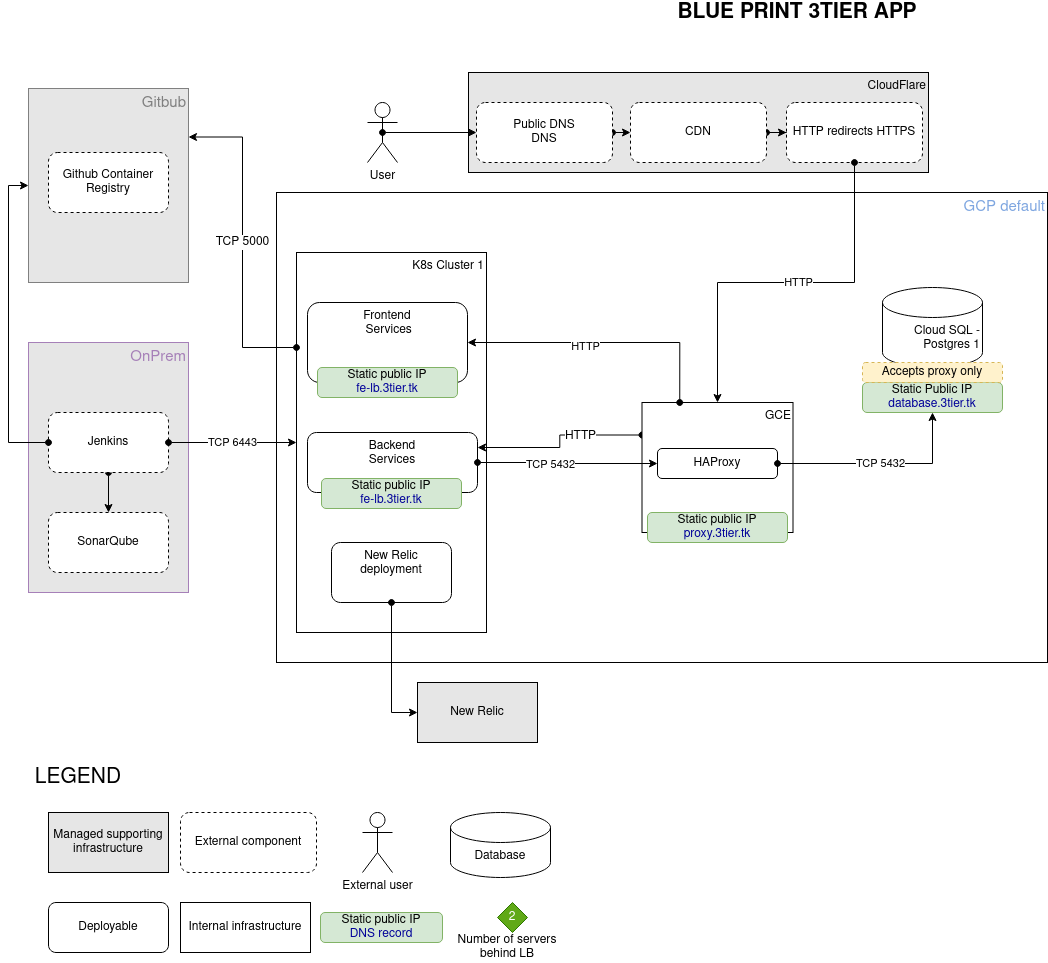

The diagram above was exported from draw.io. Its source (the exported page's mxGraphModel, read from the mxfile embedded in the PNG):
<mxGraphModel dx="2838" dy="1111" grid="1" gridSize="10" guides="1" tooltips="1" connect="1" arrows="1" fold="1" page="1" pageScale="1" pageWidth="827" pageHeight="1169" math="0" shadow="0">
  <root>
    <mxCell id="0" />
    <mxCell id="1" parent="0" />
    <mxCell id="TSAGZDmFnchhbALoElsZ-1" value="&lt;div style=&quot;font-size: 15px&quot;&gt;GCP default&lt;br&gt;&lt;/div&gt;" style="rounded=0;whiteSpace=wrap;html=1;labelPosition=center;verticalLabelPosition=middle;align=right;verticalAlign=top;gradientColor=none;fontSize=15;fontColor=#7EA6E0;strokeColor=#000000;" vertex="1" parent="1">
      <mxGeometry x="-512" y="230" width="771" height="470" as="geometry" />
    </mxCell>
    <mxCell id="TSAGZDmFnchhbALoElsZ-2" value="K8s Cluster 1" style="rounded=0;whiteSpace=wrap;html=1;align=right;verticalAlign=top;" vertex="1" parent="1">
      <mxGeometry x="-492" y="290" width="190" height="380" as="geometry" />
    </mxCell>
    <mxCell id="tqgtTpDlThskeaZ996gc-2" style="edgeStyle=orthogonalEdgeStyle;rounded=0;orthogonalLoop=1;jettySize=auto;html=1;exitX=0;exitY=0.25;exitDx=0;exitDy=0;entryX=1;entryY=0.25;entryDx=0;entryDy=0;labelBorderColor=none;fontSize=21;fontColor=#000000;startArrow=oval;startFill=1;endArrow=classic;endFill=1;" edge="1" parent="1" source="TSAGZDmFnchhbALoElsZ-5" target="TSAGZDmFnchhbALoElsZ-7">
      <mxGeometry relative="1" as="geometry" />
    </mxCell>
    <mxCell id="tqgtTpDlThskeaZ996gc-3" value="HTTP" style="edgeLabel;html=1;align=center;verticalAlign=middle;resizable=0;points=[];fontSize=12;fontColor=#000000;" vertex="1" connectable="0" parent="tqgtTpDlThskeaZ996gc-2">
      <mxGeometry x="-0.2938" y="1" relative="1" as="geometry">
        <mxPoint as="offset" />
      </mxGeometry>
    </mxCell>
    <mxCell id="TSAGZDmFnchhbALoElsZ-5" value="GCE " style="rounded=0;whiteSpace=wrap;html=1;align=right;verticalAlign=top;" vertex="1" parent="1">
      <mxGeometry x="-146.5" y="440" width="151" height="130" as="geometry" />
    </mxCell>
    <mxCell id="TSAGZDmFnchhbALoElsZ-6" value="&lt;div&gt;Frontend&lt;/div&gt;&lt;div&gt;&amp;nbsp;Services&lt;/div&gt;" style="rounded=1;whiteSpace=wrap;html=1;verticalAlign=top;" vertex="1" parent="1">
      <mxGeometry x="-481" y="340" width="160" height="80" as="geometry" />
    </mxCell>
    <mxCell id="TSAGZDmFnchhbALoElsZ-7" value="&lt;div&gt;Backend&lt;/div&gt;&lt;div&gt;Services&lt;br&gt;&lt;/div&gt;" style="rounded=1;whiteSpace=wrap;html=1;verticalAlign=top;" vertex="1" parent="1">
      <mxGeometry x="-481" y="470" width="170" height="60" as="geometry" />
    </mxCell>
    <mxCell id="TSAGZDmFnchhbALoElsZ-8" value="New Relic deployment" style="rounded=1;whiteSpace=wrap;html=1;verticalAlign=top;" vertex="1" parent="1">
      <mxGeometry x="-457" y="580" width="120" height="60" as="geometry" />
    </mxCell>
    <mxCell id="TSAGZDmFnchhbALoElsZ-10" value="HAProxy" style="rounded=1;whiteSpace=wrap;html=1;" vertex="1" parent="1">
      <mxGeometry x="-131" y="486" width="120" height="30" as="geometry" />
    </mxCell>
    <mxCell id="TSAGZDmFnchhbALoElsZ-13" value="&lt;div&gt;User&lt;br&gt;&lt;/div&gt;" style="shape=umlActor;verticalLabelPosition=bottom;verticalAlign=top;html=1;outlineConnect=0;" vertex="1" parent="1">
      <mxGeometry x="-421" y="140" width="30" height="60" as="geometry" />
    </mxCell>
    <mxCell id="TSAGZDmFnchhbALoElsZ-17" value="CloudFlare" style="rounded=0;whiteSpace=wrap;html=1;verticalAlign=top;align=right;fillColor=#E6E6E6;" vertex="1" parent="1">
      <mxGeometry x="-320" y="110" width="460" height="100" as="geometry" />
    </mxCell>
    <mxCell id="TSAGZDmFnchhbALoElsZ-18" value="HTTP redirects HTTPS" style="rounded=1;whiteSpace=wrap;html=1;dashed=1;" vertex="1" parent="1">
      <mxGeometry x="-2" y="140" width="136" height="60" as="geometry" />
    </mxCell>
    <mxCell id="TSAGZDmFnchhbALoElsZ-84" style="edgeStyle=orthogonalEdgeStyle;rounded=0;orthogonalLoop=1;jettySize=auto;html=1;exitX=1;exitY=0.5;exitDx=0;exitDy=0;labelBorderColor=none;fontSize=12;fontColor=#000000;startArrow=oval;startFill=1;endArrow=classic;endFill=1;" edge="1" parent="1" source="TSAGZDmFnchhbALoElsZ-21" target="TSAGZDmFnchhbALoElsZ-18">
      <mxGeometry relative="1" as="geometry" />
    </mxCell>
    <mxCell id="TSAGZDmFnchhbALoElsZ-21" value="CDN" style="rounded=1;whiteSpace=wrap;html=1;dashed=1;" vertex="1" parent="1">
      <mxGeometry x="-158" y="140" width="136" height="60" as="geometry" />
    </mxCell>
    <mxCell id="TSAGZDmFnchhbALoElsZ-43" value="OnPrem" style="rounded=0;whiteSpace=wrap;html=1;align=right;verticalAlign=top;fontSize=15;strokeColor=#A680B8;fontColor=#A680B8;labelBackgroundColor=none;fillColor=#E6E6E6;" vertex="1" parent="1">
      <mxGeometry x="-760" y="380" width="160" height="250" as="geometry" />
    </mxCell>
    <mxCell id="TSAGZDmFnchhbALoElsZ-46" value="&lt;div style=&quot;font-size: 15px;&quot;&gt;Gitbub&lt;/div&gt;" style="rounded=0;whiteSpace=wrap;html=1;align=right;verticalAlign=top;fontSize=15;fontColor=#808080;strokeColor=#808080;fillColor=#E6E6E6;" vertex="1" parent="1">
      <mxGeometry x="-760" y="126" width="160" height="194" as="geometry" />
    </mxCell>
    <mxCell id="TSAGZDmFnchhbALoElsZ-38" style="edgeStyle=orthogonalEdgeStyle;rounded=0;orthogonalLoop=1;jettySize=auto;html=1;exitX=0.25;exitY=0;exitDx=0;exitDy=0;entryX=1;entryY=0.5;entryDx=0;entryDy=0;startArrow=oval;startFill=1;" edge="1" parent="1" source="TSAGZDmFnchhbALoElsZ-5" target="TSAGZDmFnchhbALoElsZ-6">
      <mxGeometry relative="1" as="geometry" />
    </mxCell>
    <mxCell id="TSAGZDmFnchhbALoElsZ-39" value="HTTP" style="edgeLabel;html=1;align=center;verticalAlign=middle;resizable=0;points=[];" vertex="1" connectable="0" parent="TSAGZDmFnchhbALoElsZ-38">
      <mxGeometry x="0.1387" y="3" relative="1" as="geometry">
        <mxPoint as="offset" />
      </mxGeometry>
    </mxCell>
    <mxCell id="TSAGZDmFnchhbALoElsZ-28" style="edgeStyle=orthogonalEdgeStyle;rounded=0;orthogonalLoop=1;jettySize=auto;html=1;exitX=1;exitY=0.5;exitDx=0;exitDy=0;startArrow=oval;startFill=1;" edge="1" parent="1" source="TSAGZDmFnchhbALoElsZ-7" target="TSAGZDmFnchhbALoElsZ-10">
      <mxGeometry relative="1" as="geometry" />
    </mxCell>
    <mxCell id="TSAGZDmFnchhbALoElsZ-29" value="TCP 5432" style="edgeLabel;html=1;align=center;verticalAlign=middle;resizable=0;points=[];" vertex="1" connectable="0" parent="TSAGZDmFnchhbALoElsZ-28">
      <mxGeometry x="-0.2077" y="-1" relative="1" as="geometry">
        <mxPoint as="offset" />
      </mxGeometry>
    </mxCell>
    <mxCell id="TSAGZDmFnchhbALoElsZ-37" value="HTTP" style="edgeStyle=orthogonalEdgeStyle;rounded=0;orthogonalLoop=1;jettySize=auto;html=1;exitX=0.5;exitY=1;exitDx=0;exitDy=0;entryX=0.5;entryY=0;entryDx=0;entryDy=0;startArrow=oval;startFill=1;" edge="1" parent="1" source="TSAGZDmFnchhbALoElsZ-18" target="TSAGZDmFnchhbALoElsZ-5">
      <mxGeometry x="-0.0663" relative="1" as="geometry">
        <mxPoint as="offset" />
      </mxGeometry>
    </mxCell>
    <mxCell id="TSAGZDmFnchhbALoElsZ-36" value="TCP 5432" style="edgeStyle=orthogonalEdgeStyle;rounded=0;orthogonalLoop=1;jettySize=auto;exitX=1;exitY=0.5;exitDx=0;exitDy=0;entryX=0.5;entryY=1;entryDx=0;entryDy=0;labelBorderColor=none;html=1;startArrow=oval;startFill=1;" edge="1" parent="1" source="TSAGZDmFnchhbALoElsZ-10" target="TSAGZDmFnchhbALoElsZ-61">
      <mxGeometry relative="1" as="geometry" />
    </mxCell>
    <mxCell id="TSAGZDmFnchhbALoElsZ-51" style="edgeStyle=orthogonalEdgeStyle;rounded=0;orthogonalLoop=1;jettySize=auto;html=1;exitX=0.5;exitY=1;exitDx=0;exitDy=0;entryX=0.5;entryY=0;entryDx=0;entryDy=0;labelBorderColor=none;startArrow=oval;startFill=1;endArrow=classic;endFill=1;" edge="1" parent="1" source="TSAGZDmFnchhbALoElsZ-47" target="TSAGZDmFnchhbALoElsZ-48">
      <mxGeometry relative="1" as="geometry" />
    </mxCell>
    <mxCell id="TSAGZDmFnchhbALoElsZ-47" value="Jenkins" style="rounded=1;whiteSpace=wrap;html=1;gradientColor=none;dashed=1;" vertex="1" parent="1">
      <mxGeometry x="-740" y="450" width="120" height="60" as="geometry" />
    </mxCell>
    <mxCell id="TSAGZDmFnchhbALoElsZ-48" value="SonarQube" style="rounded=1;whiteSpace=wrap;html=1;gradientColor=none;dashed=1;" vertex="1" parent="1">
      <mxGeometry x="-740" y="550" width="120" height="60" as="geometry" />
    </mxCell>
    <mxCell id="TSAGZDmFnchhbALoElsZ-49" value="Github Container Registry" style="rounded=1;whiteSpace=wrap;html=1;gradientColor=none;dashed=1;" vertex="1" parent="1">
      <mxGeometry x="-740" y="190" width="120" height="60" as="geometry" />
    </mxCell>
    <mxCell id="TSAGZDmFnchhbALoElsZ-83" style="edgeStyle=orthogonalEdgeStyle;rounded=0;orthogonalLoop=1;jettySize=auto;html=1;exitX=1;exitY=0.5;exitDx=0;exitDy=0;entryX=0;entryY=0.5;entryDx=0;entryDy=0;labelBorderColor=none;fontSize=12;fontColor=#000000;startArrow=oval;startFill=1;endArrow=classic;endFill=1;" edge="1" parent="1" source="TSAGZDmFnchhbALoElsZ-63" target="TSAGZDmFnchhbALoElsZ-21">
      <mxGeometry relative="1" as="geometry" />
    </mxCell>
    <mxCell id="TSAGZDmFnchhbALoElsZ-63" value="Public DNS&lt;br&gt;&lt;div&gt;DNS&lt;/div&gt;" style="rounded=1;whiteSpace=wrap;html=1;dashed=1;" vertex="1" parent="1">
      <mxGeometry x="-312" y="140" width="136" height="60" as="geometry" />
    </mxCell>
    <mxCell id="TSAGZDmFnchhbALoElsZ-65" value="&lt;div&gt;Static public IP&lt;/div&gt;&lt;div&gt;&lt;font color=&quot;#000099&quot;&gt;proxy.3tier.tk&lt;/font&gt;&lt;br&gt;&lt;/div&gt;" style="text;html=1;strokeColor=#82b366;fillColor=#d5e8d4;align=center;verticalAlign=middle;whiteSpace=wrap;rounded=1;glass=0;" vertex="1" parent="1">
      <mxGeometry x="-141" y="550" width="140" height="30" as="geometry" />
    </mxCell>
    <mxCell id="TSAGZDmFnchhbALoElsZ-66" value="&lt;div&gt;Static public IP&lt;/div&gt;&lt;div&gt;&lt;font color=&quot;#000099&quot;&gt;fe-lb.3tier.tk&lt;/font&gt;&lt;br&gt;&lt;/div&gt;" style="text;html=1;strokeColor=#82b366;fillColor=#d5e8d4;align=center;verticalAlign=middle;whiteSpace=wrap;rounded=1;glass=0;" vertex="1" parent="1">
      <mxGeometry x="-471" y="405" width="140" height="30" as="geometry" />
    </mxCell>
    <mxCell id="TSAGZDmFnchhbALoElsZ-67" value="&lt;div&gt;Static public IP&lt;/div&gt;&lt;div&gt;&lt;font color=&quot;#000099&quot;&gt;fe-lb.3tier.tk&lt;/font&gt;&lt;br&gt;&lt;/div&gt;" style="text;html=1;strokeColor=#82b366;fillColor=#d5e8d4;align=center;verticalAlign=middle;whiteSpace=wrap;rounded=1;glass=0;" vertex="1" parent="1">
      <mxGeometry x="-467" y="516" width="140" height="30" as="geometry" />
    </mxCell>
    <mxCell id="TSAGZDmFnchhbALoElsZ-53" value="TCP 6443" style="edgeStyle=orthogonalEdgeStyle;rounded=0;orthogonalLoop=1;jettySize=auto;html=1;exitX=1;exitY=0.5;exitDx=0;exitDy=0;entryX=0;entryY=0.5;entryDx=0;entryDy=0;labelBorderColor=none;startArrow=oval;startFill=1;endArrow=classic;endFill=1;" edge="1" parent="1" source="TSAGZDmFnchhbALoElsZ-47" target="TSAGZDmFnchhbALoElsZ-2">
      <mxGeometry relative="1" as="geometry" />
    </mxCell>
    <mxCell id="TSAGZDmFnchhbALoElsZ-52" style="edgeStyle=orthogonalEdgeStyle;rounded=0;orthogonalLoop=1;jettySize=auto;html=1;exitX=0;exitY=0.5;exitDx=0;exitDy=0;entryX=0;entryY=0.5;entryDx=0;entryDy=0;labelBorderColor=none;startArrow=oval;startFill=1;endArrow=classic;endFill=1;" edge="1" parent="1" source="TSAGZDmFnchhbALoElsZ-47" target="TSAGZDmFnchhbALoElsZ-46">
      <mxGeometry relative="1" as="geometry" />
    </mxCell>
    <mxCell id="TSAGZDmFnchhbALoElsZ-77" value="TCP 5000" style="edgeStyle=orthogonalEdgeStyle;rounded=0;orthogonalLoop=1;jettySize=auto;html=1;exitX=0;exitY=0.25;exitDx=0;exitDy=0;entryX=1;entryY=0.25;entryDx=0;entryDy=0;labelBorderColor=none;fontSize=12;fontColor=#000000;startArrow=oval;startFill=1;endArrow=classic;endFill=1;" edge="1" parent="1" source="TSAGZDmFnchhbALoElsZ-2" target="TSAGZDmFnchhbALoElsZ-46">
      <mxGeometry relative="1" as="geometry" />
    </mxCell>
    <mxCell id="TSAGZDmFnchhbALoElsZ-78" value="New Relic" style="rounded=0;whiteSpace=wrap;html=1;glass=0;fontSize=12;fontColor=#000000;strokeColor=#000000;gradientColor=none;fillColor=#E6E6E6;" vertex="1" parent="1">
      <mxGeometry x="-371" y="720" width="120" height="60" as="geometry" />
    </mxCell>
    <mxCell id="TSAGZDmFnchhbALoElsZ-79" style="edgeStyle=orthogonalEdgeStyle;rounded=0;orthogonalLoop=1;jettySize=auto;html=1;exitX=0.5;exitY=1;exitDx=0;exitDy=0;entryX=0;entryY=0.5;entryDx=0;entryDy=0;labelBorderColor=none;fontSize=12;fontColor=#000000;startArrow=oval;startFill=1;endArrow=classic;endFill=1;" edge="1" parent="1" source="TSAGZDmFnchhbALoElsZ-8" target="TSAGZDmFnchhbALoElsZ-78">
      <mxGeometry relative="1" as="geometry" />
    </mxCell>
    <mxCell id="TSAGZDmFnchhbALoElsZ-80" value="&lt;div&gt;Cloud SQL - Postgres 1&lt;br&gt;&lt;/div&gt;" style="shape=cylinder3;whiteSpace=wrap;html=1;boundedLbl=1;backgroundOutline=1;size=15;rounded=0;glass=0;fontSize=12;fontColor=#000000;strokeColor=#000000;gradientColor=none;align=right;verticalAlign=top;labelPosition=center;verticalLabelPosition=middle;" vertex="1" parent="1">
      <mxGeometry x="94" y="325" width="100" height="80" as="geometry" />
    </mxCell>
    <mxCell id="TSAGZDmFnchhbALoElsZ-61" value="&lt;div&gt;Static Public IP&lt;/div&gt;&lt;div&gt;&lt;font color=&quot;#000099&quot;&gt;database.3tier.tk&lt;/font&gt;&lt;br&gt;&lt;/div&gt;" style="text;html=1;strokeColor=#82b366;fillColor=#d5e8d4;align=center;verticalAlign=middle;whiteSpace=wrap;rounded=1;glass=0;" vertex="1" parent="1">
      <mxGeometry x="74" y="420" width="140" height="30" as="geometry" />
    </mxCell>
    <mxCell id="TSAGZDmFnchhbALoElsZ-72" value="Accepts proxy only" style="text;html=1;strokeColor=#d6b656;fillColor=#fff2cc;align=center;verticalAlign=middle;whiteSpace=wrap;rounded=1;glass=0;dashed=1;" vertex="1" parent="1">
      <mxGeometry x="74" y="400" width="140" height="20" as="geometry" />
    </mxCell>
    <mxCell id="TSAGZDmFnchhbALoElsZ-82" style="edgeStyle=orthogonalEdgeStyle;rounded=0;orthogonalLoop=1;jettySize=auto;html=1;exitX=0.5;exitY=0.5;exitDx=0;exitDy=0;exitPerimeter=0;entryX=0;entryY=0.5;entryDx=0;entryDy=0;labelBorderColor=none;fontSize=12;fontColor=#000000;startArrow=oval;startFill=1;endArrow=classic;endFill=1;" edge="1" parent="1" source="TSAGZDmFnchhbALoElsZ-13" target="TSAGZDmFnchhbALoElsZ-63">
      <mxGeometry relative="1" as="geometry" />
    </mxCell>
    <mxCell id="fHJchYdM3mIndSZZOLno-1" value="BLUE PRINT 3TIER APP" style="text;html=1;strokeColor=none;fillColor=none;align=center;verticalAlign=middle;whiteSpace=wrap;rounded=0;glass=0;labelBackgroundColor=none;fontSize=21;fontColor=#000000;fontStyle=1" vertex="1" parent="1">
      <mxGeometry x="-116" y="40" width="250" height="20" as="geometry" />
    </mxCell>
    <mxCell id="dQEWimO78K7Lh4nuAcXx-1" value="Managed supporting infrastructure" style="rounded=0;whiteSpace=wrap;html=1;glass=0;fontSize=12;fontColor=#000000;strokeColor=#000000;gradientColor=none;fillColor=#E6E6E6;" vertex="1" parent="1">
      <mxGeometry x="-740" y="850" width="120" height="60" as="geometry" />
    </mxCell>
    <mxCell id="dQEWimO78K7Lh4nuAcXx-2" value="LEGEND" style="text;html=1;strokeColor=none;fillColor=none;align=center;verticalAlign=middle;whiteSpace=wrap;rounded=0;glass=0;labelBackgroundColor=none;fontSize=21;fontColor=#000000;" vertex="1" parent="1">
      <mxGeometry x="-740" y="800" width="60" height="30" as="geometry" />
    </mxCell>
    <mxCell id="dQEWimO78K7Lh4nuAcXx-3" value="External component" style="rounded=1;whiteSpace=wrap;html=1;dashed=1;" vertex="1" parent="1">
      <mxGeometry x="-608" y="850" width="136" height="60" as="geometry" />
    </mxCell>
    <mxCell id="dQEWimO78K7Lh4nuAcXx-4" value="Deployable" style="rounded=1;whiteSpace=wrap;html=1;verticalAlign=middle;" vertex="1" parent="1">
      <mxGeometry x="-740" y="940" width="120" height="50" as="geometry" />
    </mxCell>
    <mxCell id="dQEWimO78K7Lh4nuAcXx-5" value="Database" style="shape=cylinder3;whiteSpace=wrap;html=1;boundedLbl=1;backgroundOutline=1;size=15;rounded=0;glass=0;fontSize=12;fontColor=#000000;strokeColor=#000000;gradientColor=none;align=center;verticalAlign=top;labelPosition=center;verticalLabelPosition=middle;" vertex="1" parent="1">
      <mxGeometry x="-338" y="850" width="100" height="65" as="geometry" />
    </mxCell>
    <mxCell id="dQEWimO78K7Lh4nuAcXx-6" value="External user" style="shape=umlActor;verticalLabelPosition=bottom;verticalAlign=top;html=1;outlineConnect=0;" vertex="1" parent="1">
      <mxGeometry x="-426" y="850" width="30" height="60" as="geometry" />
    </mxCell>
    <mxCell id="dQEWimO78K7Lh4nuAcXx-7" value="&lt;div&gt;Static public IP&lt;/div&gt;&lt;div&gt;&lt;font color=&quot;#000099&quot;&gt;DNS record&lt;/font&gt;&lt;br&gt;&lt;/div&gt;" style="text;html=1;strokeColor=#82b366;fillColor=#d5e8d4;align=center;verticalAlign=middle;whiteSpace=wrap;rounded=1;glass=0;" vertex="1" parent="1">
      <mxGeometry x="-468" y="950" width="122" height="30" as="geometry" />
    </mxCell>
    <mxCell id="dQEWimO78K7Lh4nuAcXx-8" value="Internal infrastructure" style="rounded=0;whiteSpace=wrap;html=1;glass=0;labelBackgroundColor=none;fontSize=12;fontColor=#000000;strokeColor=#000000;fillColor=none;gradientColor=none;" vertex="1" parent="1">
      <mxGeometry x="-608" y="940" width="130" height="50" as="geometry" />
    </mxCell>
    <mxCell id="dQEWimO78K7Lh4nuAcXx-9" value="2" style="rhombus;whiteSpace=wrap;html=1;rounded=0;glass=0;labelBackgroundColor=none;fontSize=12;strokeColor=#2D7600;fillColor=#60a917;fontColor=#ffffff;" vertex="1" parent="1">
      <mxGeometry x="-291" y="940" width="30" height="30" as="geometry" />
    </mxCell>
    <mxCell id="dQEWimO78K7Lh4nuAcXx-10" value="Number of servers behind LB" style="text;html=1;strokeColor=none;fillColor=none;align=center;verticalAlign=middle;whiteSpace=wrap;rounded=0;glass=0;labelBackgroundColor=none;fontSize=12;fontColor=#000000;" vertex="1" parent="1">
      <mxGeometry x="-336" y="970" width="110" height="30" as="geometry" />
    </mxCell>
  </root>
</mxGraphModel>